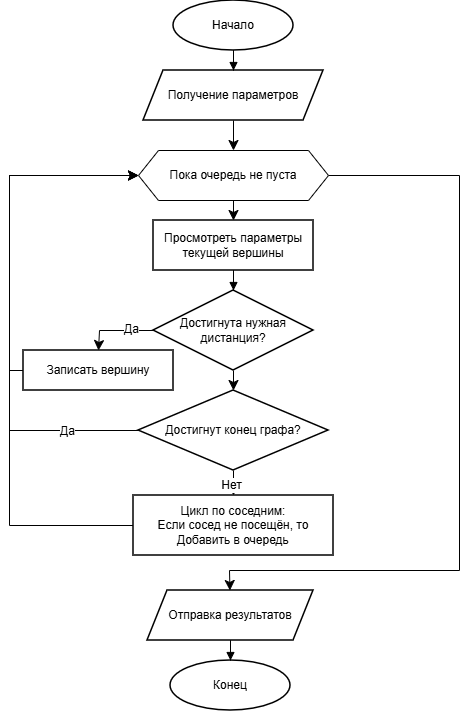

The diagram above was exported from draw.io. Its source (the exported page's mxGraphModel, read from the mxfile embedded in the PNG):
<mxGraphModel dx="1172" dy="803" grid="1" gridSize="10" guides="1" tooltips="1" connect="1" arrows="1" fold="1" page="1" pageScale="1" pageWidth="827" pageHeight="1169" math="0" shadow="0">
  <root>
    <mxCell id="0" />
    <mxCell id="1" parent="0" />
    <mxCell id="b1" parent="1" style="ellipse;whiteSpace=wrap;html=1;arcSize=50;strokeColor=#000000;fillColor=#ffffff;strokeWidth=1.5;fontFamily=Helvetica;fontSize=12;" value="Начало" vertex="1">
      <mxGeometry height="50" width="120" x="354" y="60" as="geometry" />
    </mxCell>
    <mxCell id="MA1NTqJC8xArH4GTcEtR-8" edge="1" parent="1" source="b2" style="edgeStyle=none;curved=1;rounded=0;orthogonalLoop=1;jettySize=auto;html=1;exitX=0.5;exitY=1;exitDx=0;exitDy=0;entryX=0.5;entryY=0;entryDx=0;entryDy=0;fontSize=12;startSize=8;endSize=8;" target="MA1NTqJC8xArH4GTcEtR-7">
      <mxGeometry relative="1" as="geometry" />
    </mxCell>
    <mxCell id="b2" parent="1" style="shape=parallelogram;perimeter=parallelogramPerimeter;whiteSpace=wrap;html=1;fixedSize=1;strokeColor=#000000;fillColor=#ffffff;strokeWidth=1.5;fontFamily=Helvetica;fontSize=12;" value="Получение параметров" vertex="1">
      <mxGeometry height="50" width="180" x="324" y="130" as="geometry" />
    </mxCell>
    <mxCell id="b5" parent="1" style="rounded=0;whiteSpace=wrap;html=1;strokeColor=#000000;fillColor=#ffffff;strokeWidth=1.5;fontFamily=Helvetica;fontSize=12;" value="Просмотреть параметры текущей вершины" vertex="1">
      <mxGeometry height="50" width="160" x="334" y="280" as="geometry" />
    </mxCell>
    <mxCell id="MA1NTqJC8xArH4GTcEtR-11" edge="1" parent="1" source="b6" style="edgeStyle=none;curved=0;rounded=0;orthogonalLoop=1;jettySize=auto;html=1;exitX=0;exitY=0.5;exitDx=0;exitDy=0;entryX=0.5;entryY=0;entryDx=0;entryDy=0;fontSize=12;startSize=8;endSize=8;" target="b7">
      <mxGeometry relative="1" as="geometry">
        <Array as="points">
          <mxPoint x="280" y="390" />
        </Array>
      </mxGeometry>
    </mxCell>
    <mxCell id="MA1NTqJC8xArH4GTcEtR-13" connectable="0" parent="MA1NTqJC8xArH4GTcEtR-11" style="edgeLabel;html=1;align=center;verticalAlign=middle;resizable=0;points=[];fontSize=12;" value="Да" vertex="1">
      <mxGeometry relative="1" x="-0.386" y="-1" as="geometry">
        <mxPoint as="offset" />
      </mxGeometry>
    </mxCell>
    <mxCell id="MA1NTqJC8xArH4GTcEtR-12" edge="1" parent="1" source="b6" style="edgeStyle=none;curved=1;rounded=0;orthogonalLoop=1;jettySize=auto;html=1;exitX=0.5;exitY=1;exitDx=0;exitDy=0;entryX=0.5;entryY=0;entryDx=0;entryDy=0;fontSize=12;startSize=8;endSize=8;" target="b8">
      <mxGeometry relative="1" as="geometry" />
    </mxCell>
    <mxCell id="b6" parent="1" style="rhombus;whiteSpace=wrap;html=1;strokeColor=#000000;fillColor=#ffffff;strokeWidth=1.5;fontFamily=Helvetica;fontSize=12;" value="Достигнута нужная дистанция?" vertex="1">
      <mxGeometry height="80" width="160" x="334" y="350" as="geometry" />
    </mxCell>
    <mxCell id="MA1NTqJC8xArH4GTcEtR-14" edge="1" parent="1" source="b7" style="edgeStyle=none;curved=0;rounded=0;orthogonalLoop=1;jettySize=auto;html=1;exitX=0;exitY=0.5;exitDx=0;exitDy=0;entryX=0;entryY=0.5;entryDx=0;entryDy=0;fontSize=12;startSize=8;endSize=8;" target="MA1NTqJC8xArH4GTcEtR-7">
      <mxGeometry relative="1" as="geometry">
        <Array as="points">
          <mxPoint x="190" y="430" />
          <mxPoint x="190" y="235" />
        </Array>
      </mxGeometry>
    </mxCell>
    <mxCell id="b7" parent="1" style="rounded=0;whiteSpace=wrap;html=1;strokeColor=#000000;fillColor=#ffffff;strokeWidth=1.5;fontFamily=Helvetica;fontSize=12;" value="Записать вершину" vertex="1">
      <mxGeometry height="40" width="150" x="204" y="410" as="geometry" />
    </mxCell>
    <mxCell id="MA1NTqJC8xArH4GTcEtR-5" edge="1" parent="1" source="b8" style="edgeStyle=none;curved=1;rounded=0;orthogonalLoop=1;jettySize=auto;html=1;exitX=0.5;exitY=1;exitDx=0;exitDy=0;entryX=0.5;entryY=0;entryDx=0;entryDy=0;fontSize=12;startSize=8;endSize=8;" target="b9">
      <mxGeometry relative="1" as="geometry">
        <mxPoint x="540" y="640" as="sourcePoint" />
        <mxPoint x="450" y="780" as="targetPoint" />
      </mxGeometry>
    </mxCell>
    <mxCell id="MA1NTqJC8xArH4GTcEtR-6" connectable="0" parent="MA1NTqJC8xArH4GTcEtR-5" style="edgeLabel;html=1;align=center;verticalAlign=middle;resizable=0;points=[];fontSize=12;" value="Нет" vertex="1">
      <mxGeometry relative="1" x="0.1418" y="-2" as="geometry">
        <mxPoint as="offset" />
      </mxGeometry>
    </mxCell>
    <mxCell id="MA1NTqJC8xArH4GTcEtR-15" edge="1" parent="1" source="b8" style="edgeStyle=none;curved=0;rounded=0;orthogonalLoop=1;jettySize=auto;html=1;exitX=0;exitY=0.5;exitDx=0;exitDy=0;entryX=0;entryY=0.5;entryDx=0;entryDy=0;fontSize=12;startSize=8;endSize=8;" target="MA1NTqJC8xArH4GTcEtR-7">
      <mxGeometry relative="1" as="geometry">
        <Array as="points">
          <mxPoint x="190" y="490" />
          <mxPoint x="190" y="235" />
        </Array>
      </mxGeometry>
    </mxCell>
    <mxCell id="MA1NTqJC8xArH4GTcEtR-16" connectable="0" parent="MA1NTqJC8xArH4GTcEtR-15" style="edgeLabel;html=1;align=center;verticalAlign=middle;resizable=0;points=[];fontSize=12;" value="Да" vertex="1">
      <mxGeometry relative="1" x="-0.7222" y="1" as="geometry">
        <mxPoint as="offset" />
      </mxGeometry>
    </mxCell>
    <mxCell id="b8" parent="1" style="rhombus;whiteSpace=wrap;html=1;strokeColor=#000000;fillColor=#ffffff;strokeWidth=1.5;fontFamily=Helvetica;fontSize=12;" value="Достигнут конец графа?" vertex="1">
      <mxGeometry height="80" width="190" x="319" y="450" as="geometry" />
    </mxCell>
    <mxCell id="MA1NTqJC8xArH4GTcEtR-17" edge="1" parent="1" source="b9" style="edgeStyle=none;curved=0;rounded=0;orthogonalLoop=1;jettySize=auto;html=1;exitX=0;exitY=0.5;exitDx=0;exitDy=0;entryX=0;entryY=0.5;entryDx=0;entryDy=0;fontSize=12;startSize=8;endSize=8;" target="MA1NTqJC8xArH4GTcEtR-7">
      <mxGeometry relative="1" as="geometry">
        <Array as="points">
          <mxPoint x="190" y="585" />
          <mxPoint x="190" y="235" />
        </Array>
      </mxGeometry>
    </mxCell>
    <mxCell id="b9" parent="1" style="rounded=0;whiteSpace=wrap;html=1;strokeColor=#000000;fillColor=#ffffff;strokeWidth=1.5;fontFamily=Helvetica;fontSize=12;" value="Цикл по соседним:&lt;br&gt;Если сосед не посещён, то&lt;br&gt;Добавить в очередь" vertex="1">
      <mxGeometry height="60" width="200" x="314" y="555" as="geometry" />
    </mxCell>
    <mxCell id="b10" parent="1" style="shape=parallelogram;perimeter=parallelogramPerimeter;whiteSpace=wrap;html=1;fixedSize=1;strokeColor=#000000;fillColor=#ffffff;strokeWidth=1.5;fontFamily=Helvetica;fontSize=12;" value="Отправка результатов" vertex="1">
      <mxGeometry height="50" width="166" x="328" y="650" as="geometry" />
    </mxCell>
    <mxCell id="b11" parent="1" style="ellipse;whiteSpace=wrap;html=1;arcSize=50;strokeColor=#000000;fillColor=#ffffff;strokeWidth=1.5;fontFamily=Helvetica;fontSize=12;" value="Конец" vertex="1">
      <mxGeometry height="50" width="120" x="351" y="720" as="geometry" />
    </mxCell>
    <mxCell id="e2_1" edge="1" parent="1" source="b1" style="edgeStyle=orthogonalEdgeStyle;rounded=0;orthogonalLoop=1;jettySize=auto;html=1;strokeColor=#000000;strokeWidth=1;endArrow=block;endFill=1;" target="b2" value="">
      <mxGeometry as="geometry" />
    </mxCell>
    <mxCell id="e2_5" edge="1" parent="1" source="b5" style="edgeStyle=orthogonalEdgeStyle;rounded=0;orthogonalLoop=1;jettySize=auto;html=1;strokeColor=#000000;strokeWidth=1;endArrow=block;endFill=1;" target="b6" value="">
      <mxGeometry as="geometry" />
    </mxCell>
    <mxCell id="e2_10" edge="1" parent="1" source="b10" style="edgeStyle=orthogonalEdgeStyle;rounded=0;orthogonalLoop=1;jettySize=auto;html=1;strokeColor=#000000;strokeWidth=1;endArrow=block;endFill=1;" target="b11" value="">
      <mxGeometry as="geometry" />
    </mxCell>
    <mxCell id="MA1NTqJC8xArH4GTcEtR-10" edge="1" parent="1" source="MA1NTqJC8xArH4GTcEtR-7" style="edgeStyle=none;curved=1;rounded=0;orthogonalLoop=1;jettySize=auto;html=1;exitX=0.5;exitY=1;exitDx=0;exitDy=0;entryX=0.5;entryY=0;entryDx=0;entryDy=0;fontSize=12;startSize=8;endSize=8;" target="b5">
      <mxGeometry relative="1" as="geometry" />
    </mxCell>
    <mxCell id="MA1NTqJC8xArH4GTcEtR-18" edge="1" parent="1" source="MA1NTqJC8xArH4GTcEtR-7" style="edgeStyle=none;curved=0;rounded=0;orthogonalLoop=1;jettySize=auto;html=1;exitX=1;exitY=0.5;exitDx=0;exitDy=0;fontSize=12;startSize=8;endSize=8;" target="b10">
      <mxGeometry relative="1" as="geometry">
        <Array as="points">
          <mxPoint x="640" y="235" />
          <mxPoint x="640" y="630" />
          <mxPoint x="410" y="630" />
        </Array>
      </mxGeometry>
    </mxCell>
    <mxCell id="MA1NTqJC8xArH4GTcEtR-7" parent="1" style="shape=hexagon;perimeter=hexagonPerimeter2;whiteSpace=wrap;html=1;fixedSize=1;" value="Пока очередь не пуста" vertex="1">
      <mxGeometry height="50" width="190" x="319" y="210" as="geometry" />
    </mxCell>
  </root>
</mxGraphModel>